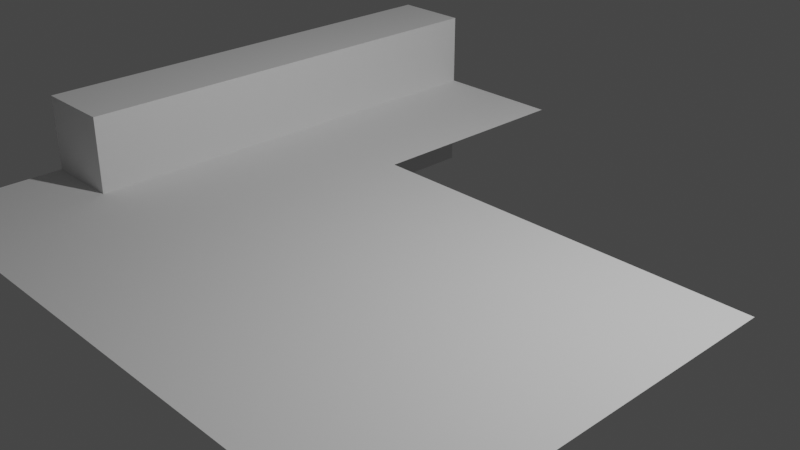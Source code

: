 # Source: BroomStudyField.blend  (saved by Blender 2.93.20; exported with 4.5.12 LTS)
import bpy
from mathutils import Matrix  # noqa: F401  (used for matrix-valued properties, if any)

bpy.ops.wm.read_factory_settings(use_empty=True)
scene = bpy.context.scene
scene.name = 'Scene'

# ---- collections
col_collection = bpy.data.collections.new('Collection'); scene.collection.children.link(col_collection)

# ---- world
world_world = bpy.data.worlds.new('World'); scene.world = world_world
world_world.use_nodes = True; world_world.node_tree.nodes.clear()
_N = world_world.node_tree.nodes; _L = world_world.node_tree.links
n0 = _N.new('ShaderNodeOutputWorld'); n0.name = 'World Output'; n0.location = (300, 300)
n1 = _N.new('ShaderNodeBackground'); n1.name = 'Background'; n1.location = (10, 300)
n1.inputs[0].default_value = (0.05088, 0.05088, 0.05088, 1.0)
_L.new(n1.outputs[0], n0.inputs[0])
n0.is_active_output = True
world_world.color = (0.05088, 0.05088, 0.05088)
world_world.use_sun_shadow = False
world_world.sun_shadow_jitter_overblur = 0.0

# ---- cameras
cam_camera = bpy.data.cameras.new('Camera')
cam_camera.clip_end = 100.0
cam_camera.ortho_scale = 7.314

# ---- lights
light_light = bpy.data.lights.new('Light', 'POINT')
light_light.transmission_factor = 0.0
light_light.energy = 1000.0
light_light.shadow_soft_size = 0.1
light_light.shadow_maximum_resolution = 0.006
light_light.use_absolute_resolution = True

# ---- meshes
me_plane = bpy.data.meshes.new('Plane')
me_plane.from_pydata([(-1.0, -1.0, 0.0), (1.0, -1.0, 0.0), (1.0, 0.2619, 0.0), (-0.298, 0.2619, 0.0), (-0.298, 1.0, 0.0), (-1.0, -0.5427, 0.0), (-0.7421, -0.5427, 0.0), (-0.7421, 1.0, 0.0)], [], [(5, 0, 1, 2, 3, 4, 7, 6)])
_uv = me_plane.uv_layers.new(name='UVMap')
_uv.uv.foreach_set('vector', [0.0, 0.2287, 0.0, 0.0, 1.0, 0.0, 1.0, 0.631, 0.351, 0.631, 0.351, 1.0, 0.1289, 1.0, 0.1289, 0.2287])
me_plane.use_remesh_fix_poles = True
me_plane.use_remesh_preserve_attributes = False
me_plane.update()
me_cube_001 = bpy.data.meshes.new('Cube.001')
me_cube_001.from_pydata([(-1.0, -1.0, -1.0), (-1.0, -1.0, 1.0), (-1.0, 1.0, -1.0), (-1.0, 1.0, 1.0), (1.0, -1.0, -1.0), (1.0, -1.0, 1.0), (1.0, 1.0, -1.0), (1.0, 1.0, 1.0)], [], [(0, 1, 3, 2), (2, 3, 7, 6), (6, 7, 5, 4), (4, 5, 1, 0), (2, 6, 4, 0), (7, 3, 1, 5)])
_uv = me_cube_001.uv_layers.new(name='UVMap')
_uv.uv.foreach_set('vector', [0.375, 0.0, 0.625, 0.0, 0.625, 0.25, 0.375, 0.25, 0.375, 0.25, 0.625, 0.25, 0.625, 0.5, 0.375, 0.5, 0.375, 0.5, 0.625, 0.5, 0.625, 0.75, 0.375, 0.75, 0.375, 0.75, 0.625, 0.75, 0.625, 1.0, 0.375, 1.0, 0.125, 0.5, 0.375, 0.5, 0.375, 0.75, 0.125, 0.75, 0.625, 0.5, 0.875, 0.5, 0.875, 0.75, 0.625, 0.75])
me_cube_001.use_remesh_fix_poles = True
me_cube_001.use_remesh_preserve_attributes = False
me_cube_001.update()

# ---- objects
ob_light = bpy.data.objects.new('Light', light_light)
ob_camera = bpy.data.objects.new('Camera', cam_camera)
ob_plane = bpy.data.objects.new('Plane', me_plane)
ob_cube = bpy.data.objects.new('Cube', me_cube_001)

# ---- transforms, parenting, visibility, modifiers, constraints
ob_light.location = (4.076, 1.005, 5.904)
ob_light.rotation_euler = (0.6503, 0.05522, 1.866)
ob_light.lock_rotations_4d = False
ob_light.empty_display_type = 'ARROWS'
ob_light.color = (0.0, 0.0, 0.0, 0.0)
ob_light.lineart.crease_threshold = 0.0
ob_camera.location = (7.359, -6.926, 4.958)
ob_camera.rotation_euler = (1.109, 0.0, 0.8149)
ob_camera.lock_rotations_4d = False
ob_camera.empty_display_type = 'ARROWS'
ob_camera.color = (0.0, 0.0, 0.0, 0.0)
ob_camera.display_type = 'WIRE'
ob_camera.lineart.crease_threshold = 0.0
ob_plane.location = (0.0, 0.0, 0.0)
ob_plane.scale = (3.49, 3.455, 1.0)
ob_cube.location = (-3.04, 0.79, -0.1343)
ob_cube.scale = (0.45, 2.665, 1.0)

# ---- collection membership
col_collection.objects.link(ob_light)
col_collection.objects.link(ob_camera)
col_collection.objects.link(ob_plane)
col_collection.objects.link(ob_cube)

# ---- scene / render settings (as saved in the file)
scene.camera = ob_camera
scene.frame_start = 1; scene.frame_end = 250; scene.frame_set(1)
scene.render.engine = 'BLENDER_EEVEE_NEXT'
scene.cycles.use_denoising = False
scene.cycles.samples = 128
scene.cycles.sampling_pattern = 'TABULATED_SOBOL'
scene.cycles.use_adaptive_sampling = False
scene.cycles.use_light_tree = False
scene.view_settings.view_transform = 'Filmic'
bpy.context.view_layer.update()
